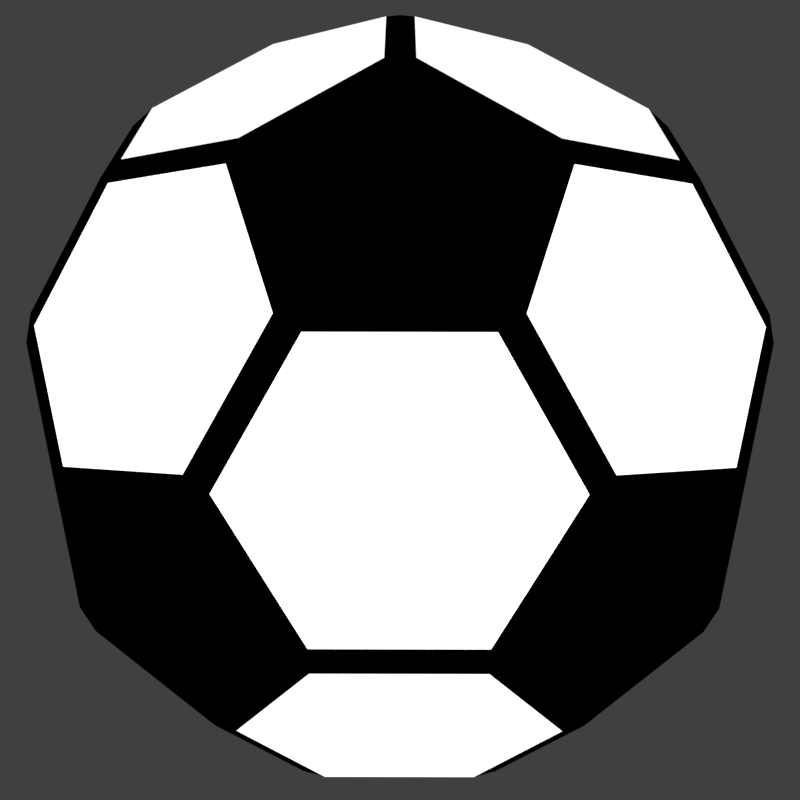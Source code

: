 # Source: ball_anim.blend  (saved by Blender 2.92.15; exported with 4.5.12 LTS)
import bpy
from mathutils import Matrix  # noqa: F401  (used for matrix-valued properties, if any)

bpy.ops.wm.read_factory_settings(use_empty=True)
scene = bpy.context.scene
scene.name = 'Scene'

# ---- collections
col_collection_1 = bpy.data.collections.new('Collection 1'); scene.collection.children.link(col_collection_1)

# ---- materials (node trees are filled in below, after node groups)
mat_blackmaterial = bpy.data.materials.new('BlackMaterial')
mat_blackmaterial.alpha_threshold = 0.0
mat_blackmaterial.use_transparent_shadow = False
mat_blackmaterial.diffuse_color = (0.0, 0.0, 0.0, 1.0)
mat_blackmaterial.roughness = 0.0
mat_blackmaterial.specular_intensity = 0.0
mat_whitematerial = bpy.data.materials.new('WhiteMaterial')
mat_whitematerial.alpha_threshold = 0.0
mat_whitematerial.use_transparent_shadow = False
mat_whitematerial.roughness = 0.0
mat_whitematerial.specular_intensity = 0.0

# ---- material node trees

# ---- world
world_world = bpy.data.worlds.new('World'); scene.world = world_world
world_world.color = (0.05088, 0.05088, 0.05088)
world_world.use_sun_shadow = False
world_world.sun_shadow_jitter_overblur = 0.0
world_world.cycles.sampling_method = 'MANUAL'

# ---- cameras
cam_camera = bpy.data.cameras.new('Camera')

# ---- lights
light_point = bpy.data.lights.new('Point', 'POINT')
light_point.transmission_factor = 0.0
light_point.energy = 1e+06
light_point.shadow_soft_size = 0.25
light_point.shadow_maximum_resolution = 0.006
light_point.use_absolute_resolution = True

# ---- meshes
me_icosphere_003 = bpy.data.meshes.new('Icosphere.003')
me_icosphere_003.from_pydata([(-0.2851, -0.44, -0.692), (-0.1756, -0.1391, -0.8388), (0.1765, -0.1397, -0.8385), (0.2847, -0.4409, -0.6916), (-0.0005213, -0.6264, -0.6011), (0.7419, -0.1446, -0.427), (0.8505, -0.1481, -0.09206), (0.7411, -0.4489, 0.05467), (0.5649, -0.6314, -0.1896), (0.5654, -0.4433, -0.4873), (-0.001035, -0.8119, -0.3076), (0.2837, -0.8143, -0.1004), (0.1746, -0.8175, 0.2344), (-0.1775, -0.8169, 0.2342), (-0.2861, -0.8135, -0.1008), (-0.5661, -0.4415, -0.4882), (-0.5666, -0.6296, -0.1905), (-0.7426, -0.4466, 0.05354), (-0.8508, -0.1454, -0.09336), (-0.7417, -0.1423, -0.4282), (-0.3488, 0.1559, -0.7796), (-0.6339, 0.1543, -0.5728), (-0.6335, 0.452, -0.3847), (-0.3483, 0.6376, -0.4753), (-0.1723, 0.4546, -0.7193), (0.6352, 0.1523, -0.5719), (0.3505, 0.1548, -0.7791), (0.1748, 0.454, -0.719), (0.351, 0.6365, -0.4747), (0.6355, 0.45, -0.3838), (0.3483, -0.6376, 0.4753), (0.6335, -0.452, 0.3847), (0.6339, -0.1543, 0.5728), (0.3488, -0.1559, 0.7796), (0.1723, -0.4546, 0.7193), (-0.6355, -0.45, 0.3838), (-0.351, -0.6365, 0.4747), (-0.1748, -0.454, 0.719), (-0.3505, -0.1548, 0.7791), (-0.6352, -0.1523, 0.5719), (-0.7411, 0.4489, -0.05467), (-0.8505, 0.1481, 0.09206), (-0.7419, 0.1446, 0.427), (-0.5654, 0.4433, 0.4873), (-0.5649, 0.6314, 0.1896), (0.1775, 0.8169, -0.2342), (-0.1746, 0.8175, -0.2344), (-0.2837, 0.8143, 0.1004), (0.001035, 0.8119, 0.3076), (0.2861, 0.8135, 0.1008), (0.8508, 0.1454, 0.09336), (0.7426, 0.4466, -0.05354), (0.5666, 0.6296, 0.1905), (0.5661, 0.4415, 0.4882), (0.7417, 0.1423, 0.4282), (0.1756, 0.1391, 0.8388), (0.2851, 0.44, 0.692), (0.0005213, 0.6264, 0.6011), (-0.2847, 0.4409, 0.6916), (-0.1765, 0.1397, 0.8385)], [], [(5, 9, 3, 2, 26, 25), (1, 0, 15, 19, 21, 20), (4, 3, 9, 8, 11, 10), (2, 1, 20, 24, 27, 26), (6, 5, 25, 29, 51, 50), (7, 6, 50, 54, 32, 31), (13, 12, 30, 34, 37, 36), (18, 17, 35, 39, 42, 41), (23, 22, 40, 44, 47, 46), (29, 28, 45, 49, 52, 51), (12, 11, 8, 7, 31, 30), (17, 16, 14, 13, 36, 35), (22, 21, 19, 18, 41, 40), (28, 27, 24, 23, 46, 45), (33, 32, 54, 53, 56, 55), (38, 37, 34, 33, 55, 59), (43, 42, 39, 38, 59, 58), (48, 47, 44, 43, 58, 57), (53, 52, 49, 48, 57, 56), (0, 1, 2, 3, 4), (5, 6, 7, 8, 9), (10, 11, 12, 13, 14), (15, 16, 17, 18, 19), (20, 21, 22, 23, 24), (25, 26, 27, 28, 29), (30, 31, 32, 33, 34), (35, 36, 37, 38, 39), (40, 41, 42, 43, 44), (45, 46, 47, 48, 49), (50, 51, 52, 53, 54), (55, 56, 57, 58, 59), (0, 4, 10, 14, 16, 15)])
me_icosphere_003.polygons.foreach_set('material_index', [1, 1, 1, 1, 1, 1, 1, 1, 1, 1, 1, 1, 1, 1, 1, 1, 1, 1, 1, 0, 0, 0, 0, 0, 0, 0, 0, 0, 0, 0, 0, 1])
me_icosphere_003.materials.append(mat_blackmaterial)
me_icosphere_003.materials.append(mat_whitematerial)
me_icosphere_003.use_remesh_preserve_volume = False
me_icosphere_003.use_remesh_preserve_attributes = False
me_icosphere_003.use_mirror_vertex_groups = False
me_icosphere_003.update()

# ---- objects
ob_camera = bpy.data.objects.new('Camera', cam_camera)
ob_point = bpy.data.objects.new('Point', light_point)
ob_footballball = bpy.data.objects.new('FootballBall', me_icosphere_003)

# ---- transforms, parenting, visibility, modifiers, constraints
ob_camera.location = (0.0, 0.0, 2.613)
ob_camera.lineart.crease_threshold = 0.0
ob_point.location = (0.0, 0.0, 100.0)
ob_point.lineart.crease_threshold = 0.0
ob_footballball.location = (0.0, 0.0, 0.0)
ob_footballball.lineart.crease_threshold = 0.0
_m = ob_footballball.modifiers.new('Bevel', 'BEVEL')
_m.width = 0.059
_m.width_pct = 0.059
_m.offset_type = 'WIDTH'
_m.material = 0

# ---- collection membership
scene.collection.objects.link(ob_camera)
scene.collection.objects.link(ob_point)
col_collection_1.objects.link(ob_footballball)

# ---- scene / render settings (as saved in the file)
scene.camera = ob_camera
scene.frame_start = 0; scene.frame_end = 28; scene.frame_set(0)
scene.render.engine = 'BLENDER_EEVEE_NEXT'
scene.render.resolution_x = 20
scene.render.resolution_y = 20
scene.render.dither_intensity = 0.0
scene.render.film_transparent = True
scene.cycles.use_denoising = False
scene.cycles.samples = 128
scene.cycles.sampling_pattern = 'TABULATED_SOBOL'
scene.cycles.light_sampling_threshold = 0.0
scene.cycles.use_adaptive_sampling = False
scene.cycles.use_light_tree = False
scene.cycles.blur_glossy = 0.0
scene.cycles.sample_clamp_indirect = 0.0
scene.view_settings.view_transform = 'Standard'
bpy.context.view_layer.update()
